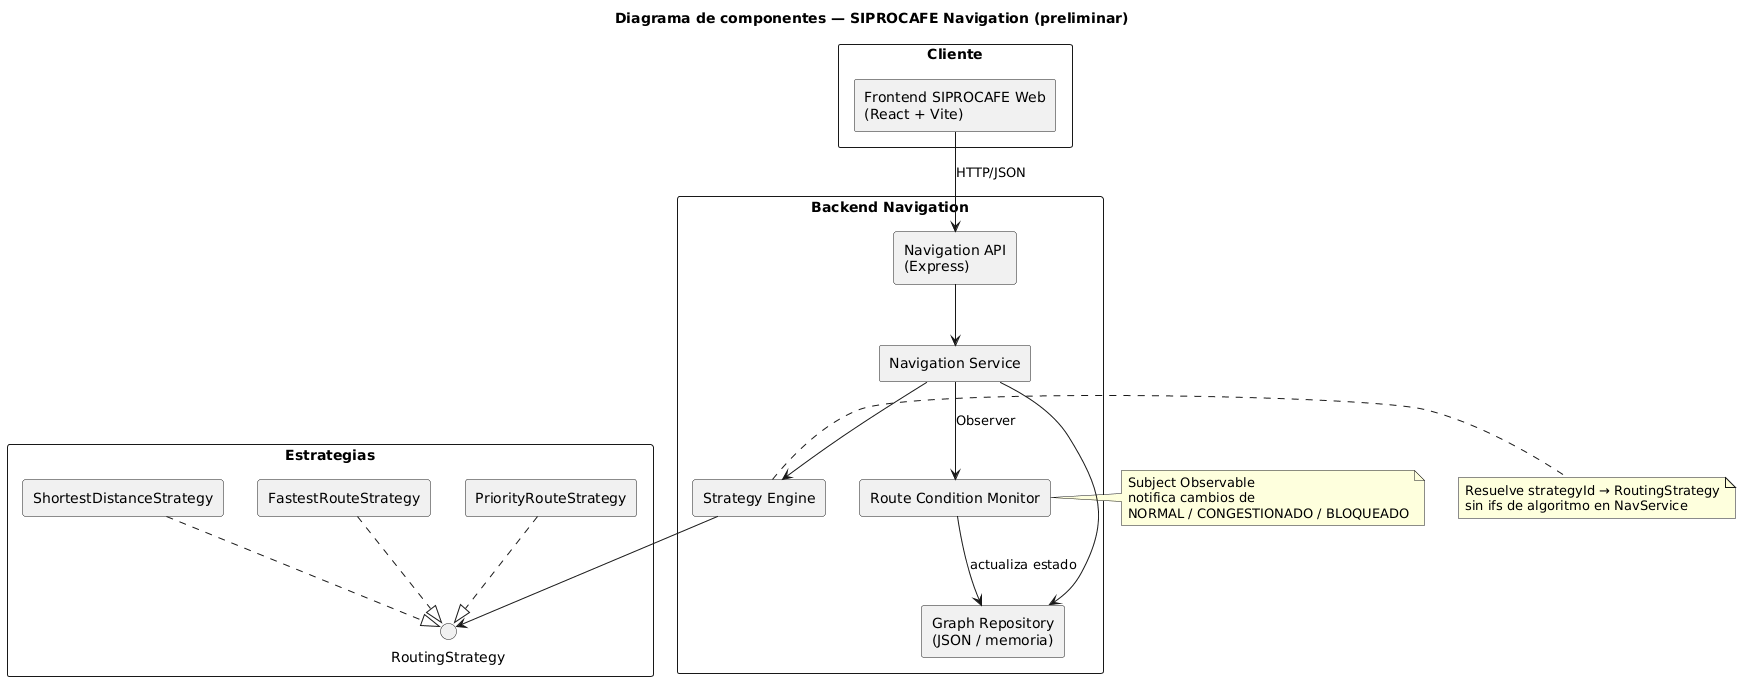

The diagram above was rendered by PlantUML. Its source (embedded in the PNG):
@startuml SIPROCAFE-NAV-Components
title Diagrama de componentes — SIPROCAFE Navigation (preliminar)

skinparam componentStyle rectangle
skinparam packageStyle rectangle

package "Cliente" {
  [Frontend SIPROCAFE Web\n(React + Vite)] as Frontend
}

package "Backend Navigation" {
  [Navigation API\n(Express)] as API
  [Navigation Service] as NavService
  [Strategy Engine] as StrategyEngine
  [Route Condition Monitor] as Monitor
  [Graph Repository\n(JSON / memoria)] as Repo
}

package "Estrategias" {
  [ShortestDistanceStrategy] as S1
  [FastestRouteStrategy] as S2
  [PriorityRouteStrategy] as S3
  interface "RoutingStrategy" as RSI
}

Frontend --> API : HTTP/JSON
API --> NavService
NavService --> StrategyEngine
NavService --> Monitor : Observer
StrategyEngine --> RSI
S1 ..|> RSI
S2 ..|> RSI
S3 ..|> RSI
NavService --> Repo
Monitor --> Repo : actualiza estado

note right of Monitor
  Subject Observable
  notifica cambios de
  NORMAL / CONGESTIONADO / BLOQUEADO
end note

note right of StrategyEngine
  Resuelve strategyId → RoutingStrategy
  sin ifs de algoritmo en NavService
end note

@enduml